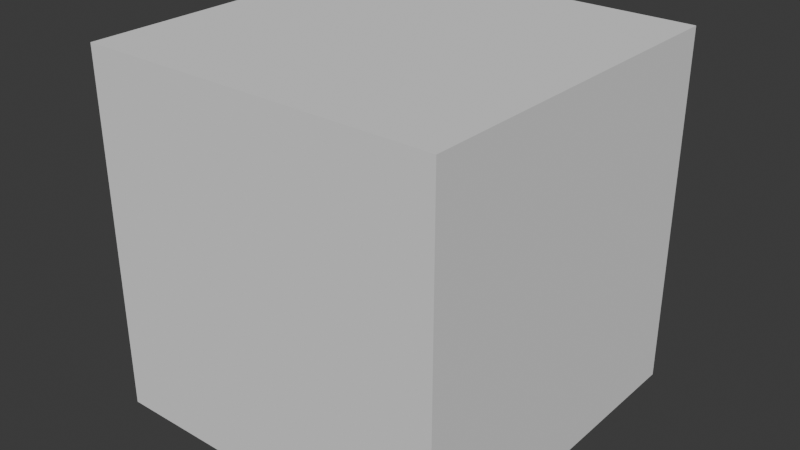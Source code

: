 # Source: SM_Cube_1x1x1_01.blend  (saved by Blender 4.3.34; exported with 4.5.12 LTS)
import bpy
from mathutils import Matrix  # noqa: F401  (used for matrix-valued properties, if any)

bpy.ops.wm.read_factory_settings(use_empty=True)
scene = bpy.context.scene
scene.name = 'Scene'

# ---- collections
col_collection = bpy.data.collections.new('Collection'); scene.collection.children.link(col_collection)

# ---- world
world_world = bpy.data.worlds.new('World'); scene.world = world_world
world_world.use_nodes = True; world_world.node_tree.nodes.clear()
_N = world_world.node_tree.nodes; _L = world_world.node_tree.links
n0 = _N.new('ShaderNodeOutputWorld'); n0.name = 'World Output'; n0.location = (300, 300)
n1 = _N.new('ShaderNodeBackground'); n1.name = 'Background'; n1.location = (10, 300)
n1.inputs[0].default_value = (0.05088, 0.05088, 0.05088, 1.0)
_L.new(n1.outputs[0], n0.inputs[0])
n0.is_active_output = True
world_world.color = (0.05088, 0.05088, 0.05088)
world_world.sun_shadow_jitter_overblur = 0.0

# ---- meshes
me_cube_001 = bpy.data.meshes.new('Cube.001')
me_cube_001.from_pydata([(-1.0, -1.0, -1.0), (-1.0, -1.0, 1.0), (-1.0, 1.0, -1.0), (-1.0, 1.0, 1.0), (1.0, -1.0, -1.0), (1.0, -1.0, 1.0), (1.0, 1.0, -1.0), (1.0, 1.0, 1.0)], [], [(0, 1, 3, 2), (2, 3, 7, 6), (6, 7, 5, 4), (4, 5, 1, 0), (2, 6, 4, 0), (7, 3, 1, 5)])
_uv = me_cube_001.uv_layers.new(name='UVMap')
_uv.uv.foreach_set('vector', [0.375, 0.0, 0.625, 0.0, 0.625, 0.25, 0.375, 0.25, 0.375, 0.25, 0.625, 0.25, 0.625, 0.5, 0.375, 0.5, 0.375, 0.5, 0.625, 0.5, 0.625, 0.75, 0.375, 0.75, 0.375, 0.75, 0.625, 0.75, 0.625, 1.0, 0.375, 1.0, 0.125, 0.5, 0.375, 0.5, 0.375, 0.75, 0.125, 0.75, 0.625, 0.5, 0.875, 0.5, 0.875, 0.75, 0.625, 0.75])
me_cube_001.update()

# ---- objects
ob_cube = bpy.data.objects.new('Cube', me_cube_001)

# ---- transforms, parenting, visibility, modifiers, constraints
ob_cube.location = (0.0, 0.0, 0.0)
ob_cube.scale = (0.5, 0.5, 0.5)

# ---- collection membership
col_collection.objects.link(ob_cube)

# ---- scene / render settings (as saved in the file)
scene.frame_start = 1; scene.frame_end = 250; scene.frame_set(1)
scene.render.engine = 'BLENDER_EEVEE_NEXT'
bpy.context.view_layer.update()

# ---- added for rendering (the .blend has no active camera and no usable light): camera, sun
cam_auto = bpy.data.cameras.new('AutoCamera')
cam_auto.lens = 50.0
cam_auto.sensor_width = 36.0
cam_auto.clip_end = 1000.0
ob_auto_camera = bpy.data.objects.new('AutoCamera', cam_auto)
scene.collection.objects.link(ob_auto_camera)
ob_auto_camera.location = (1.60254, -1.92304, 1.28203)
ob_auto_camera.rotation_euler = (1.09748, -7.21219e-08, 0.694738)
scene.camera = ob_auto_camera
light_auto_sun = bpy.data.lights.new('AutoSun', 'SUN')
light_auto_sun.energy = 3.0
light_auto_sun.angle = 0.0523599
ob_auto_sun = bpy.data.objects.new('AutoSun', light_auto_sun)
scene.collection.objects.link(ob_auto_sun)
ob_auto_sun.rotation_euler = (0.872665, 0.174533, 0.523599)
bpy.context.view_layer.update()
